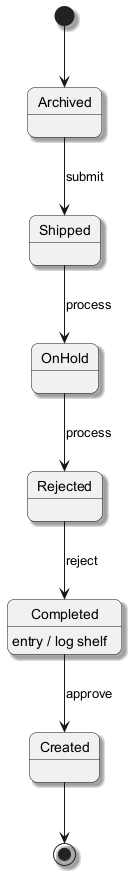

The diagram above was rendered by PlantUML. Its source (embedded in the PNG):
@startuml
skinparam backgroundColor #FFFFFF
skinparam roundCorner 15
skinparam shadowing true
[*] --> Archived
Archived --> Shipped : submit
Shipped --> OnHold : process
OnHold --> Rejected : process
Rejected --> Completed : reject
Completed --> Created : approve
Completed : entry / log shelf
Created --> [*]
@enduml